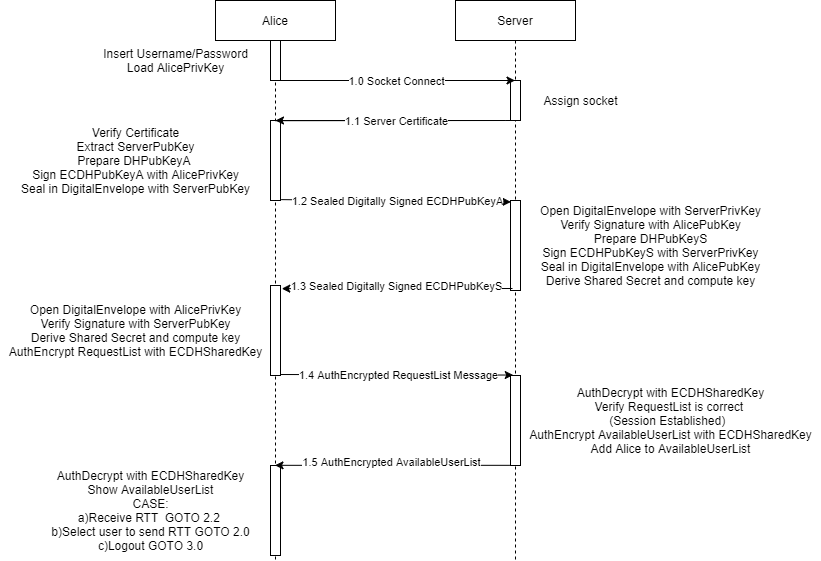

The diagram above was exported from draw.io. Its source (the exported page's mxGraphModel, read from the mxfile embedded in the PNG):
<mxGraphModel dx="2656" dy="956" grid="1" gridSize="10" guides="1" tooltips="1" connect="1" arrows="1" fold="1" page="1" pageScale="1" pageWidth="850" pageHeight="1100" math="0" shadow="0">
  <root>
    <mxCell id="0" />
    <mxCell id="1" parent="0" />
    <mxCell id="3nuBFxr9cyL0pnOWT2aG-1" value="Alice" style="shape=umlLifeline;perimeter=lifelinePerimeter;container=1;collapsible=0;recursiveResize=0;rounded=0;shadow=0;strokeWidth=1;" parent="1" vertex="1">
      <mxGeometry x="80" y="80" width="120" height="560" as="geometry" />
    </mxCell>
    <mxCell id="1zj3aGGyjTnXeS0juYns-35" value="" style="html=1;points=[];perimeter=orthogonalPerimeter;" parent="1" vertex="1">
      <mxGeometry x="135" y="365" width="10" height="90" as="geometry" />
    </mxCell>
    <mxCell id="1zj3aGGyjTnXeS0juYns-15" value="" style="html=1;points=[];perimeter=orthogonalPerimeter;" parent="1" vertex="1">
      <mxGeometry x="135" y="200" width="10" height="80" as="geometry" />
    </mxCell>
    <mxCell id="3nuBFxr9cyL0pnOWT2aG-5" value="Server" style="shape=umlLifeline;perimeter=lifelinePerimeter;container=1;collapsible=0;recursiveResize=0;rounded=0;shadow=0;strokeWidth=1;" parent="1" vertex="1">
      <mxGeometry x="320" y="80" width="120" height="560" as="geometry" />
    </mxCell>
    <mxCell id="1zj3aGGyjTnXeS0juYns-12" value="" style="html=1;points=[];perimeter=orthogonalPerimeter;" parent="1" vertex="1">
      <mxGeometry x="375" y="160" width="10" height="40" as="geometry" />
    </mxCell>
    <mxCell id="1zj3aGGyjTnXeS0juYns-14" value="Assign socket" style="text;html=1;align=center;verticalAlign=middle;resizable=0;points=[];autosize=1;strokeColor=none;" parent="1" vertex="1">
      <mxGeometry x="400" y="170" width="90" height="20" as="geometry" />
    </mxCell>
    <mxCell id="1zj3aGGyjTnXeS0juYns-6" value="" style="endArrow=classic;html=1;" parent="1" target="3nuBFxr9cyL0pnOWT2aG-5" edge="1">
      <mxGeometry relative="1" as="geometry">
        <mxPoint x="140" y="160" as="sourcePoint" />
        <mxPoint x="240" y="160" as="targetPoint" />
      </mxGeometry>
    </mxCell>
    <mxCell id="1zj3aGGyjTnXeS0juYns-7" value="1.0 Socket Connect" style="edgeLabel;resizable=0;html=1;align=center;verticalAlign=middle;" parent="1zj3aGGyjTnXeS0juYns-6" connectable="0" vertex="1">
      <mxGeometry relative="1" as="geometry" />
    </mxCell>
    <mxCell id="1zj3aGGyjTnXeS0juYns-8" value="" style="endArrow=classic;html=1;" parent="1" edge="1">
      <mxGeometry relative="1" as="geometry">
        <mxPoint x="140" y="200.2" as="sourcePoint" />
        <mxPoint x="140" y="200" as="targetPoint" />
        <Array as="points">
          <mxPoint x="380" y="200" />
        </Array>
      </mxGeometry>
    </mxCell>
    <object label="1.1 Server Certificate" id="1zj3aGGyjTnXeS0juYns-9">
      <mxCell style="edgeLabel;resizable=0;html=1;align=center;verticalAlign=middle;" parent="1zj3aGGyjTnXeS0juYns-8" connectable="0" vertex="1">
        <mxGeometry relative="1" as="geometry">
          <mxPoint x="-120" as="offset" />
        </mxGeometry>
      </mxCell>
    </object>
    <mxCell id="1zj3aGGyjTnXeS0juYns-16" value="Verify Certificate&lt;br&gt;Extract ServerPubKey&lt;br&gt;Prepare DHPubKeyA &lt;br&gt;Sign ECDHPubKeyA with AlicePrivKey&lt;br&gt;Seal in DigitalEnvelope with ServerPubKey" style="text;html=1;align=center;verticalAlign=middle;resizable=0;points=[];autosize=1;strokeColor=none;" parent="1" vertex="1">
      <mxGeometry x="-120" y="200" width="240" height="80" as="geometry" />
    </mxCell>
    <mxCell id="1zj3aGGyjTnXeS0juYns-18" value="" style="html=1;points=[];perimeter=orthogonalPerimeter;" parent="1" vertex="1">
      <mxGeometry x="375" y="280" width="10" height="90" as="geometry" />
    </mxCell>
    <mxCell id="1zj3aGGyjTnXeS0juYns-19" value="" style="endArrow=classic;html=1;exitX=1.071;exitY=0.989;exitDx=0;exitDy=0;exitPerimeter=0;entryX=0.043;entryY=0.016;entryDx=0;entryDy=0;entryPerimeter=0;" parent="1" source="1zj3aGGyjTnXeS0juYns-15" target="1zj3aGGyjTnXeS0juYns-18" edge="1">
      <mxGeometry relative="1" as="geometry">
        <mxPoint x="135.24" y="240.2" as="sourcePoint" />
        <mxPoint x="370" y="281" as="targetPoint" />
      </mxGeometry>
    </mxCell>
    <mxCell id="1zj3aGGyjTnXeS0juYns-20" value="1.2 Sealed Digitally Signed ECDHPubKeyA" style="edgeLabel;resizable=0;html=1;align=center;verticalAlign=middle;" parent="1zj3aGGyjTnXeS0juYns-19" connectable="0" vertex="1">
      <mxGeometry relative="1" as="geometry">
        <mxPoint x="1" as="offset" />
      </mxGeometry>
    </mxCell>
    <mxCell id="1zj3aGGyjTnXeS0juYns-21" value="" style="html=1;points=[];perimeter=orthogonalPerimeter;" parent="1" vertex="1">
      <mxGeometry x="135" y="120" width="10" height="40" as="geometry" />
    </mxCell>
    <mxCell id="1zj3aGGyjTnXeS0juYns-22" value="Insert Username/Password&lt;br&gt;Load AlicePrivKey" style="text;html=1;align=center;verticalAlign=middle;resizable=0;points=[];autosize=1;strokeColor=none;" parent="1" vertex="1">
      <mxGeometry x="-40" y="125" width="160" height="30" as="geometry" />
    </mxCell>
    <mxCell id="1zj3aGGyjTnXeS0juYns-29" value="Open DigitalEnvelope with ServerPrivKey&lt;br&gt;Verify Signature with AlicePubKey&lt;br&gt;Prepare DHPubKeyS&lt;br&gt;Sign ECDHPubKeyS with ServerPrivKey&lt;br&gt;Seal in DigitalEnvelope with AlicePubKey&lt;br&gt;Derive Shared Secret and compute key" style="text;html=1;align=center;verticalAlign=middle;resizable=0;points=[];autosize=1;strokeColor=none;" parent="1" vertex="1">
      <mxGeometry x="395" y="280" width="240" height="90" as="geometry" />
    </mxCell>
    <mxCell id="1zj3aGGyjTnXeS0juYns-36" value="" style="endArrow=classic;html=1;entryX=1.129;entryY=0.035;entryDx=0;entryDy=0;entryPerimeter=0;" parent="1" target="1zj3aGGyjTnXeS0juYns-35" edge="1">
      <mxGeometry relative="1" as="geometry">
        <mxPoint x="377" y="368" as="sourcePoint" />
        <mxPoint x="120" y="370" as="targetPoint" />
        <Array as="points" />
      </mxGeometry>
    </mxCell>
    <object label="1.3 Sealed Digitally Signed ECDHPubKeyS" id="1zj3aGGyjTnXeS0juYns-37">
      <mxCell style="edgeLabel;resizable=0;html=1;align=center;verticalAlign=middle;" parent="1zj3aGGyjTnXeS0juYns-36" connectable="0" vertex="1">
        <mxGeometry relative="1" as="geometry">
          <mxPoint x="-2" y="-3" as="offset" />
        </mxGeometry>
      </mxCell>
    </object>
    <mxCell id="1zj3aGGyjTnXeS0juYns-41" value="Open DigitalEnvelope with AlicePrivKey&lt;br&gt;Verify Signature with ServerPubKey&lt;br&gt;Derive Shared Secret and compute key&lt;br&gt;AuthEncrypt RequestList with ECDHSharedKey" style="text;html=1;align=center;verticalAlign=middle;resizable=0;points=[];autosize=1;strokeColor=none;" parent="1" vertex="1">
      <mxGeometry x="-135" y="380" width="270" height="60" as="geometry" />
    </mxCell>
    <mxCell id="1zj3aGGyjTnXeS0juYns-42" value="" style="endArrow=classic;html=1;exitX=0.957;exitY=0.989;exitDx=0;exitDy=0;exitPerimeter=0;entryX=0.271;entryY=-0.005;entryDx=0;entryDy=0;entryPerimeter=0;" parent="1" source="1zj3aGGyjTnXeS0juYns-35" target="1zj3aGGyjTnXeS0juYns-44" edge="1">
      <mxGeometry relative="1" as="geometry">
        <mxPoint x="188.9999999999998" y="455" as="sourcePoint" />
        <mxPoint x="370" y="457" as="targetPoint" />
      </mxGeometry>
    </mxCell>
    <mxCell id="1zj3aGGyjTnXeS0juYns-43" value="1.4 AuthEncrypted RequestList Message" style="edgeLabel;resizable=0;html=1;align=center;verticalAlign=middle;" parent="1zj3aGGyjTnXeS0juYns-42" connectable="0" vertex="1">
      <mxGeometry relative="1" as="geometry">
        <mxPoint x="1" as="offset" />
      </mxGeometry>
    </mxCell>
    <mxCell id="1zj3aGGyjTnXeS0juYns-44" value="" style="html=1;points=[];perimeter=orthogonalPerimeter;" parent="1" vertex="1">
      <mxGeometry x="375" y="455" width="10" height="90" as="geometry" />
    </mxCell>
    <mxCell id="1zj3aGGyjTnXeS0juYns-46" value="AuthDecrypt with ECDHSharedKey&lt;br&gt;Verify RequestList is correct &lt;br&gt;(Session Established)&amp;nbsp;&amp;nbsp;&lt;br&gt;AuthEncrypt AvailableUserList with ECDHSharedKey&lt;br&gt;Add Alice to AvailableUserList" style="text;html=1;align=center;verticalAlign=middle;resizable=0;points=[];autosize=1;strokeColor=none;" parent="1" vertex="1">
      <mxGeometry x="385" y="465" width="300" height="70" as="geometry" />
    </mxCell>
    <mxCell id="1zj3aGGyjTnXeS0juYns-49" value="" style="html=1;points=[];perimeter=orthogonalPerimeter;" parent="1" vertex="1">
      <mxGeometry x="135" y="545" width="10" height="90" as="geometry" />
    </mxCell>
    <mxCell id="1zj3aGGyjTnXeS0juYns-47" value="" style="endArrow=classic;html=1;exitX=-0.071;exitY=0.998;exitDx=0;exitDy=0;exitPerimeter=0;" parent="1" source="1zj3aGGyjTnXeS0juYns-44" target="3nuBFxr9cyL0pnOWT2aG-1" edge="1">
      <mxGeometry relative="1" as="geometry">
        <mxPoint x="350.71" y="540" as="sourcePoint" />
        <mxPoint x="120.0000000000002" y="540.15" as="targetPoint" />
        <Array as="points" />
      </mxGeometry>
    </mxCell>
    <object label="1.5 AuthEncrypted AvailableUserList" id="1zj3aGGyjTnXeS0juYns-48">
      <mxCell style="edgeLabel;resizable=0;html=1;align=center;verticalAlign=middle;" parent="1zj3aGGyjTnXeS0juYns-47" connectable="0" vertex="1">
        <mxGeometry relative="1" as="geometry">
          <mxPoint x="-2" y="-3" as="offset" />
        </mxGeometry>
      </mxCell>
    </object>
    <mxCell id="1zj3aGGyjTnXeS0juYns-52" value="AuthDecrypt with ECDHSharedKey&lt;br&gt;Show AvailableUserList&lt;br&gt;CASE:&lt;br&gt;a)Receive RTT&amp;nbsp; GOTO 2.2&amp;nbsp;&lt;br&gt;b)Select user to send RTT GOTO 2.0&lt;br&gt;c)Logout GOTO 3.0" style="text;html=1;align=center;verticalAlign=middle;resizable=0;points=[];autosize=1;strokeColor=none;" parent="1" vertex="1">
      <mxGeometry x="-90" y="550" width="210" height="80" as="geometry" />
    </mxCell>
  </root>
</mxGraphModel>